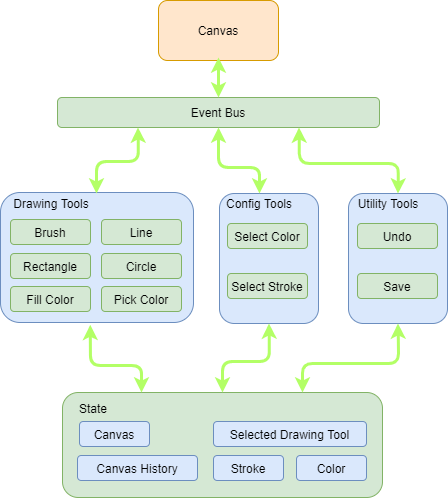

The diagram above was exported from draw.io. Its source (the exported page's mxGraphModel, read from the mxfile embedded in the PNG):
<mxGraphModel dx="782" dy="439" grid="0" gridSize="10" guides="1" tooltips="1" connect="1" arrows="1" fold="1" page="1" pageScale="1" pageWidth="850" pageHeight="1100" math="0" shadow="0">
  <root>
    <mxCell id="0" />
    <mxCell id="1" parent="0" />
    <mxCell id="uRF8hSyPU_m5DAoi3Tsf-22" value="Canvas" style="rounded=1;whiteSpace=wrap;html=1;fillColor=#ffe6cc;strokeColor=#d79b00;" vertex="1" parent="1">
      <mxGeometry x="409" y="118" width="120" height="60" as="geometry" />
    </mxCell>
    <mxCell id="uRF8hSyPU_m5DAoi3Tsf-23" value="Event Bus" style="rounded=1;whiteSpace=wrap;html=1;fillColor=#d5e8d4;strokeColor=#82b366;" vertex="1" parent="1">
      <mxGeometry x="308" y="215" width="322" height="30" as="geometry" />
    </mxCell>
    <mxCell id="uRF8hSyPU_m5DAoi3Tsf-29" value="" style="group" vertex="1" connectable="0" parent="1">
      <mxGeometry x="251" y="311" width="193" height="130" as="geometry" />
    </mxCell>
    <mxCell id="uRF8hSyPU_m5DAoi3Tsf-1" value="" style="rounded=1;whiteSpace=wrap;html=1;fillColor=#dae8fc;strokeColor=#6c8ebf;" vertex="1" parent="uRF8hSyPU_m5DAoi3Tsf-29">
      <mxGeometry y="-1" width="193" height="130" as="geometry" />
    </mxCell>
    <mxCell id="uRF8hSyPU_m5DAoi3Tsf-3" value="Drawing Tools" style="text;html=1;strokeColor=none;fillColor=none;align=center;verticalAlign=middle;whiteSpace=wrap;rounded=0;" vertex="1" parent="uRF8hSyPU_m5DAoi3Tsf-29">
      <mxGeometry x="6" width="90" height="20" as="geometry" />
    </mxCell>
    <mxCell id="uRF8hSyPU_m5DAoi3Tsf-4" value="Brush" style="rounded=1;whiteSpace=wrap;html=1;fillColor=#d5e8d4;strokeColor=#82b366;" vertex="1" parent="uRF8hSyPU_m5DAoi3Tsf-29">
      <mxGeometry x="10" y="26" width="80" height="25" as="geometry" />
    </mxCell>
    <mxCell id="uRF8hSyPU_m5DAoi3Tsf-5" value="Rectangle" style="rounded=1;whiteSpace=wrap;html=1;fillColor=#d5e8d4;strokeColor=#82b366;" vertex="1" parent="uRF8hSyPU_m5DAoi3Tsf-29">
      <mxGeometry x="10" y="60" width="80" height="25" as="geometry" />
    </mxCell>
    <mxCell id="uRF8hSyPU_m5DAoi3Tsf-6" value="Fill Color" style="rounded=1;whiteSpace=wrap;html=1;fillColor=#d5e8d4;strokeColor=#82b366;" vertex="1" parent="uRF8hSyPU_m5DAoi3Tsf-29">
      <mxGeometry x="10" y="93" width="80" height="25" as="geometry" />
    </mxCell>
    <mxCell id="uRF8hSyPU_m5DAoi3Tsf-7" value="Line" style="rounded=1;whiteSpace=wrap;html=1;fillColor=#d5e8d4;strokeColor=#82b366;" vertex="1" parent="uRF8hSyPU_m5DAoi3Tsf-29">
      <mxGeometry x="101" y="26" width="80" height="25" as="geometry" />
    </mxCell>
    <mxCell id="uRF8hSyPU_m5DAoi3Tsf-8" value="Circle" style="rounded=1;whiteSpace=wrap;html=1;fillColor=#d5e8d4;strokeColor=#82b366;" vertex="1" parent="uRF8hSyPU_m5DAoi3Tsf-29">
      <mxGeometry x="101" y="60" width="80" height="25" as="geometry" />
    </mxCell>
    <mxCell id="uRF8hSyPU_m5DAoi3Tsf-9" value="Pick Color" style="rounded=1;whiteSpace=wrap;html=1;fillColor=#d5e8d4;strokeColor=#82b366;" vertex="1" parent="uRF8hSyPU_m5DAoi3Tsf-29">
      <mxGeometry x="101" y="93" width="80" height="25" as="geometry" />
    </mxCell>
    <mxCell id="uRF8hSyPU_m5DAoi3Tsf-30" value="" style="group" vertex="1" connectable="0" parent="1">
      <mxGeometry x="599" y="311" width="99" height="130" as="geometry" />
    </mxCell>
    <mxCell id="uRF8hSyPU_m5DAoi3Tsf-10" value="" style="rounded=1;whiteSpace=wrap;html=1;fillColor=#dae8fc;strokeColor=#6c8ebf;" vertex="1" parent="uRF8hSyPU_m5DAoi3Tsf-30">
      <mxGeometry width="99" height="130" as="geometry" />
    </mxCell>
    <mxCell id="uRF8hSyPU_m5DAoi3Tsf-12" value="Utility Tools" style="text;html=1;strokeColor=none;fillColor=none;align=center;verticalAlign=middle;whiteSpace=wrap;rounded=0;" vertex="1" parent="uRF8hSyPU_m5DAoi3Tsf-30">
      <mxGeometry width="80" height="20" as="geometry" />
    </mxCell>
    <mxCell id="uRF8hSyPU_m5DAoi3Tsf-13" value="Undo" style="rounded=1;whiteSpace=wrap;html=1;fillColor=#d5e8d4;strokeColor=#82b366;" vertex="1" parent="uRF8hSyPU_m5DAoi3Tsf-30">
      <mxGeometry x="9" y="30" width="80" height="25" as="geometry" />
    </mxCell>
    <mxCell id="uRF8hSyPU_m5DAoi3Tsf-14" value="Save" style="rounded=1;whiteSpace=wrap;html=1;fillColor=#d5e8d4;strokeColor=#82b366;" vertex="1" parent="uRF8hSyPU_m5DAoi3Tsf-30">
      <mxGeometry x="9" y="80" width="80" height="25" as="geometry" />
    </mxCell>
    <mxCell id="uRF8hSyPU_m5DAoi3Tsf-33" value="" style="group" vertex="1" connectable="0" parent="1">
      <mxGeometry x="470" y="311" width="99" height="130" as="geometry" />
    </mxCell>
    <mxCell id="uRF8hSyPU_m5DAoi3Tsf-16" value="" style="rounded=1;whiteSpace=wrap;html=1;fillColor=#dae8fc;strokeColor=#6c8ebf;" vertex="1" parent="uRF8hSyPU_m5DAoi3Tsf-33">
      <mxGeometry width="99" height="130" as="geometry" />
    </mxCell>
    <mxCell id="uRF8hSyPU_m5DAoi3Tsf-17" value="Config Tools" style="text;html=1;strokeColor=none;fillColor=none;align=center;verticalAlign=middle;whiteSpace=wrap;rounded=0;" vertex="1" parent="uRF8hSyPU_m5DAoi3Tsf-33">
      <mxGeometry width="80" height="20" as="geometry" />
    </mxCell>
    <mxCell id="uRF8hSyPU_m5DAoi3Tsf-18" value="Select Color" style="rounded=1;whiteSpace=wrap;html=1;fillColor=#d5e8d4;strokeColor=#82b366;" vertex="1" parent="uRF8hSyPU_m5DAoi3Tsf-33">
      <mxGeometry x="8" y="30" width="80" height="25" as="geometry" />
    </mxCell>
    <mxCell id="uRF8hSyPU_m5DAoi3Tsf-19" value="Select Stroke" style="rounded=1;whiteSpace=wrap;html=1;fillColor=#d5e8d4;strokeColor=#82b366;" vertex="1" parent="uRF8hSyPU_m5DAoi3Tsf-33">
      <mxGeometry x="8" y="80" width="80" height="25" as="geometry" />
    </mxCell>
    <mxCell id="uRF8hSyPU_m5DAoi3Tsf-47" value="" style="group" vertex="1" connectable="0" parent="1">
      <mxGeometry x="313" y="510" width="320" height="105" as="geometry" />
    </mxCell>
    <mxCell id="uRF8hSyPU_m5DAoi3Tsf-24" value="" style="rounded=1;whiteSpace=wrap;html=1;fillColor=#d5e8d4;strokeColor=#82b366;" vertex="1" parent="uRF8hSyPU_m5DAoi3Tsf-47">
      <mxGeometry width="320" height="105" as="geometry" />
    </mxCell>
    <mxCell id="uRF8hSyPU_m5DAoi3Tsf-25" value="State" style="text;html=1;strokeColor=none;fillColor=none;align=center;verticalAlign=middle;whiteSpace=wrap;rounded=0;" vertex="1" parent="uRF8hSyPU_m5DAoi3Tsf-47">
      <mxGeometry x="11" y="6" width="40" height="20" as="geometry" />
    </mxCell>
    <mxCell id="uRF8hSyPU_m5DAoi3Tsf-26" value="Canvas" style="rounded=1;whiteSpace=wrap;html=1;fillColor=#dae8fc;strokeColor=#6c8ebf;" vertex="1" parent="uRF8hSyPU_m5DAoi3Tsf-47">
      <mxGeometry x="17" y="29" width="70" height="25" as="geometry" />
    </mxCell>
    <mxCell id="uRF8hSyPU_m5DAoi3Tsf-27" value="Color&lt;span style=&quot;color: rgba(0 , 0 , 0 , 0) ; font-family: monospace ; font-size: 0px&quot;&gt;%3CmxGraphModel%3E%3Croot%3E%3CmxCell%20id%3D%220%22%2F%3E%3CmxCell%20id%3D%221%22%20parent%3D%220%22%2F%3E%3CmxCell%20id%3D%222%22%20value%3D%22Canvas%22%20style%3D%22rounded%3D1%3BwhiteSpace%3Dwrap%3Bhtml%3D1%3BfillColor%3D%23dae8fc%3BstrokeColor%3D%236c8ebf%3B%22%20vertex%3D%221%22%20parent%3D%221%22%3E%3CmxGeometry%20x%3D%22290%22%20y%3D%22475%22%20width%3D%2270%22%20height%3D%2225%22%20as%3D%22geometry%22%2F%3E%3C%2FmxCell%3E%3C%2Froot%3E%3C%2FmxGraphModel%3E&lt;/span&gt;&lt;span style=&quot;color: rgba(0 , 0 , 0 , 0) ; font-family: monospace ; font-size: 0px&quot;&gt;%3CmxGraphModel%3E%3Croot%3E%3CmxCell%20id%3D%220%22%2F%3E%3CmxCell%20id%3D%221%22%20parent%3D%220%22%2F%3E%3CmxCell%20id%3D%222%22%20value%3D%22Canvas%22%20style%3D%22rounded%3D1%3BwhiteSpace%3Dwrap%3Bhtml%3D1%3BfillColor%3D%23dae8fc%3BstrokeColor%3D%236c8ebf%3B%22%20vertex%3D%221%22%20parent%3D%221%22%3E%3CmxGeometry%20x%3D%22290%22%20y%3D%22475%22%20width%3D%2270%22%20height%3D%2225%22%20as%3D%22geometry%22%2F%3E%3C%2FmxCell%3E%3C%2Froot%3E%3C%2FmxGraphModel%3E&lt;/span&gt;" style="rounded=1;whiteSpace=wrap;html=1;fillColor=#dae8fc;strokeColor=#6c8ebf;" vertex="1" parent="uRF8hSyPU_m5DAoi3Tsf-47">
      <mxGeometry x="234" y="63" width="70" height="25" as="geometry" />
    </mxCell>
    <mxCell id="uRF8hSyPU_m5DAoi3Tsf-28" value="Stroke" style="rounded=1;whiteSpace=wrap;html=1;fillColor=#dae8fc;strokeColor=#6c8ebf;" vertex="1" parent="uRF8hSyPU_m5DAoi3Tsf-47">
      <mxGeometry x="151" y="63" width="70" height="25" as="geometry" />
    </mxCell>
    <mxCell id="uRF8hSyPU_m5DAoi3Tsf-34" value="Canvas History" style="rounded=1;whiteSpace=wrap;html=1;fillColor=#dae8fc;strokeColor=#6c8ebf;" vertex="1" parent="uRF8hSyPU_m5DAoi3Tsf-47">
      <mxGeometry x="15" y="63" width="120" height="25" as="geometry" />
    </mxCell>
    <mxCell id="uRF8hSyPU_m5DAoi3Tsf-35" value="Selected Drawing Tool" style="rounded=1;whiteSpace=wrap;html=1;fillColor=#dae8fc;strokeColor=#6c8ebf;" vertex="1" parent="uRF8hSyPU_m5DAoi3Tsf-47">
      <mxGeometry x="151" y="29" width="153" height="25" as="geometry" />
    </mxCell>
    <mxCell id="uRF8hSyPU_m5DAoi3Tsf-48" value="" style="endArrow=classic;startArrow=classic;html=1;entryX=0.465;entryY=1.018;entryDx=0;entryDy=0;entryPerimeter=0;exitX=0.247;exitY=0;exitDx=0;exitDy=0;exitPerimeter=0;strokeColor=#B3FF66;strokeWidth=3;" edge="1" parent="1" source="uRF8hSyPU_m5DAoi3Tsf-24" target="uRF8hSyPU_m5DAoi3Tsf-1">
      <mxGeometry width="50" height="50" relative="1" as="geometry">
        <mxPoint x="576" y="496" as="sourcePoint" />
        <mxPoint x="626" y="446" as="targetPoint" />
        <Array as="points">
          <mxPoint x="392" y="483" />
          <mxPoint x="341" y="483" />
        </Array>
      </mxGeometry>
    </mxCell>
    <mxCell id="uRF8hSyPU_m5DAoi3Tsf-49" value="" style="endArrow=classic;startArrow=classic;html=1;entryX=0.5;entryY=1;entryDx=0;entryDy=0;exitX=0.5;exitY=0;exitDx=0;exitDy=0;strokeColor=#B3FF66;strokeWidth=3;" edge="1" parent="1" source="uRF8hSyPU_m5DAoi3Tsf-24" target="uRF8hSyPU_m5DAoi3Tsf-16">
      <mxGeometry width="50" height="50" relative="1" as="geometry">
        <mxPoint x="444" y="494" as="sourcePoint" />
        <mxPoint x="521" y="465" as="targetPoint" />
        <Array as="points">
          <mxPoint x="473" y="479" />
          <mxPoint x="520" y="479" />
        </Array>
      </mxGeometry>
    </mxCell>
    <mxCell id="uRF8hSyPU_m5DAoi3Tsf-50" value="" style="endArrow=classic;startArrow=classic;html=1;entryX=0.5;entryY=1;entryDx=0;entryDy=0;exitX=0.75;exitY=0;exitDx=0;exitDy=0;strokeColor=#B3FF66;strokeWidth=3;" edge="1" parent="1" source="uRF8hSyPU_m5DAoi3Tsf-24" target="uRF8hSyPU_m5DAoi3Tsf-10">
      <mxGeometry width="50" height="50" relative="1" as="geometry">
        <mxPoint x="673" y="525" as="sourcePoint" />
        <mxPoint x="723" y="475" as="targetPoint" />
        <Array as="points">
          <mxPoint x="553" y="481" />
          <mxPoint x="649" y="481" />
        </Array>
      </mxGeometry>
    </mxCell>
    <mxCell id="uRF8hSyPU_m5DAoi3Tsf-52" value="" style="endArrow=classic;startArrow=classic;html=1;entryX=0.25;entryY=1;entryDx=0;entryDy=0;exitX=1;exitY=0;exitDx=0;exitDy=0;strokeColor=#B3FF66;strokeWidth=3;" edge="1" parent="1" source="uRF8hSyPU_m5DAoi3Tsf-3" target="uRF8hSyPU_m5DAoi3Tsf-23">
      <mxGeometry width="50" height="50" relative="1" as="geometry">
        <mxPoint x="239" y="296" as="sourcePoint" />
        <mxPoint x="289" y="246" as="targetPoint" />
        <Array as="points">
          <mxPoint x="347" y="279" />
          <mxPoint x="389" y="279" />
        </Array>
      </mxGeometry>
    </mxCell>
    <mxCell id="uRF8hSyPU_m5DAoi3Tsf-53" value="" style="endArrow=classic;startArrow=classic;html=1;entryX=0.5;entryY=1;entryDx=0;entryDy=0;exitX=0.5;exitY=0;exitDx=0;exitDy=0;strokeColor=#B3FF66;strokeWidth=3;" edge="1" parent="1" source="uRF8hSyPU_m5DAoi3Tsf-17" target="uRF8hSyPU_m5DAoi3Tsf-23">
      <mxGeometry width="50" height="50" relative="1" as="geometry">
        <mxPoint x="752" y="280" as="sourcePoint" />
        <mxPoint x="802" y="230" as="targetPoint" />
        <Array as="points">
          <mxPoint x="510" y="285" />
          <mxPoint x="469" y="285" />
        </Array>
      </mxGeometry>
    </mxCell>
    <mxCell id="uRF8hSyPU_m5DAoi3Tsf-54" value="" style="endArrow=classic;startArrow=classic;html=1;entryX=0.75;entryY=1;entryDx=0;entryDy=0;exitX=0.5;exitY=0;exitDx=0;exitDy=0;strokeColor=#B3FF66;strokeWidth=3;" edge="1" parent="1" source="uRF8hSyPU_m5DAoi3Tsf-10" target="uRF8hSyPU_m5DAoi3Tsf-23">
      <mxGeometry width="50" height="50" relative="1" as="geometry">
        <mxPoint x="727" y="313" as="sourcePoint" />
        <mxPoint x="777" y="263" as="targetPoint" />
        <Array as="points">
          <mxPoint x="649" y="281" />
          <mxPoint x="550" y="281" />
        </Array>
      </mxGeometry>
    </mxCell>
    <mxCell id="uRF8hSyPU_m5DAoi3Tsf-55" value="" style="endArrow=classic;startArrow=classic;html=1;entryX=0.5;entryY=0.95;entryDx=0;entryDy=0;entryPerimeter=0;exitX=0.5;exitY=0;exitDx=0;exitDy=0;strokeColor=#B3FF66;strokeWidth=3;" edge="1" parent="1" source="uRF8hSyPU_m5DAoi3Tsf-23" target="uRF8hSyPU_m5DAoi3Tsf-22">
      <mxGeometry width="50" height="50" relative="1" as="geometry">
        <mxPoint x="289" y="175" as="sourcePoint" />
        <mxPoint x="339" y="125" as="targetPoint" />
      </mxGeometry>
    </mxCell>
  </root>
</mxGraphModel>